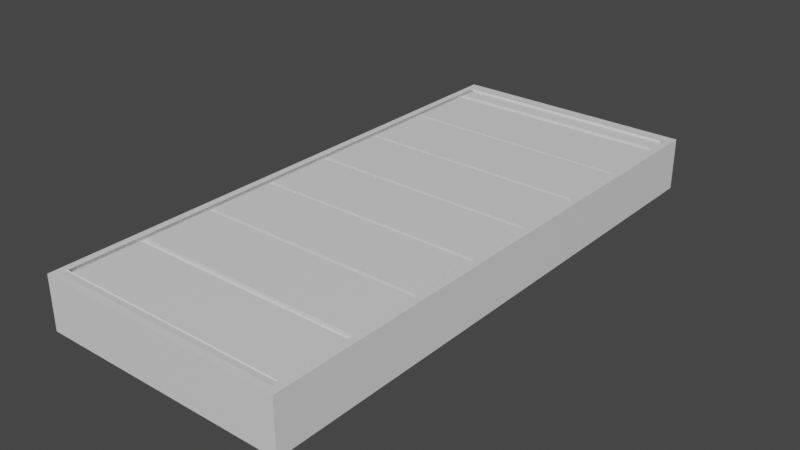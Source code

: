 # Source: ConveyerBeltShort.blend  (saved by Blender 3.4.6; exported with 4.5.12 LTS)
import bpy
from mathutils import Matrix  # noqa: F401  (used for matrix-valued properties, if any)

bpy.ops.wm.read_factory_settings(use_empty=True)
scene = bpy.context.scene
scene.name = 'Scene'

# ---- collections
col_collection = bpy.data.collections.new('Collection'); scene.collection.children.link(col_collection)

# ---- materials (node trees are filled in below, after node groups)
mat_material = bpy.data.materials.new('Material')
mat_material.alpha_threshold = 0.0
mat_material.use_transparent_shadow = False
mat_material.roughness = 0.5
mat_material.line_color = (0.0, 0.0, 0.0, 1.0)
mat_material_001 = bpy.data.materials.new('Material.001')
mat_material_001.alpha_threshold = 0.0
mat_material_001.use_transparent_shadow = False
mat_material_001.roughness = 0.5
mat_material_001.line_color = (0.0, 0.0, 0.0, 1.0)
mat_material_002 = bpy.data.materials.new('Material.002')
mat_material_002.alpha_threshold = 0.0
mat_material_002.use_transparent_shadow = False
mat_material_002.roughness = 0.5
mat_material_002.line_color = (0.0, 0.0, 0.0, 1.0)

# ---- material node trees
mat_material.use_nodes = True; mat_material.node_tree.nodes.clear()
_N = mat_material.node_tree.nodes; _L = mat_material.node_tree.links
n0 = _N.new('ShaderNodeOutputMaterial'); n0.name = 'Material Output'; n0.location = (300, 300)
n1 = _N.new('ShaderNodeBsdfPrincipled'); n1.name = 'Principled BSDF'; n1.location = (10, 300)
n1.distribution = 'GGX'
n1.subsurface_method = 'RANDOM_WALK_SKIN'
n1.inputs[3].default_value = 1.45
n1.inputs[27].default_value = (0.0, 0.0, 0.0, 1.0)
n1.inputs[28].default_value = 1.0
_L.new(n1.outputs[0], n0.inputs[0])
n0.is_active_output = True
mat_material_001.use_nodes = True; mat_material_001.node_tree.nodes.clear()
_N = mat_material_001.node_tree.nodes; _L = mat_material_001.node_tree.links
n0 = _N.new('ShaderNodeOutputMaterial'); n0.name = 'Material Output'; n0.location = (300, 300)
n1 = _N.new('ShaderNodeBsdfPrincipled'); n1.name = 'Principled BSDF'; n1.location = (10, 300)
n1.distribution = 'GGX'
n1.subsurface_method = 'RANDOM_WALK_SKIN'
n1.inputs[3].default_value = 1.45
n1.inputs[27].default_value = (0.0, 0.0, 0.0, 1.0)
n1.inputs[28].default_value = 1.0
_L.new(n1.outputs[0], n0.inputs[0])
n0.is_active_output = True
mat_material_002.use_nodes = True; mat_material_002.node_tree.nodes.clear()
_N = mat_material_002.node_tree.nodes; _L = mat_material_002.node_tree.links
n0 = _N.new('ShaderNodeOutputMaterial'); n0.name = 'Material Output'; n0.location = (300, 300)
n1 = _N.new('ShaderNodeBsdfPrincipled'); n1.name = 'Principled BSDF'; n1.location = (10, 300)
n1.distribution = 'GGX'
n1.subsurface_method = 'RANDOM_WALK_SKIN'
n1.inputs[3].default_value = 1.45
n1.inputs[27].default_value = (0.0, 0.0, 0.0, 1.0)
n1.inputs[28].default_value = 1.0
_L.new(n1.outputs[0], n0.inputs[0])
n0.is_active_output = True

# ---- world
world_world = bpy.data.worlds.new('World'); scene.world = world_world
world_world.use_nodes = True; world_world.node_tree.nodes.clear()
_N = world_world.node_tree.nodes; _L = world_world.node_tree.links
n0 = _N.new('ShaderNodeOutputWorld'); n0.name = 'World Output'; n0.location = (300, 300)
n1 = _N.new('ShaderNodeBackground'); n1.name = 'Background'; n1.location = (10, 300)
n1.inputs[0].default_value = (0.05088, 0.05088, 0.05088, 1.0)
_L.new(n1.outputs[0], n0.inputs[0])
n0.is_active_output = True
world_world.color = (0.05088, 0.05088, 0.05088)
world_world.use_sun_shadow = False
world_world.sun_shadow_jitter_overblur = 0.0

# ---- meshes
me_cube = bpy.data.meshes.new('Cube')
me_cube.from_pydata([(1.089, 1.016, 0.6653), (1.089, 1.016, -29.46), (1.089, -0.02921, 0.6653), (1.089, -0.02921, -29.46), (-1.089, 1.016, 0.6653), (-1.089, 1.016, -29.46), (-1.089, -0.02921, 0.6653), (-1.089, -0.02921, -29.46), (1.025, -0.01556, 0.6653), (-1.026, -0.01556, 0.6653), (1.025, 1.002, 0.6653), (-1.026, 1.002, 0.6653), (0.9942, -0.01523, -2.946), (-1.056, -0.01523, -2.946), (0.9942, 1.002, -2.946), (-1.056, 1.002, -2.946), (1.025, -0.003761, 0.3042), (-1.026, -0.003761, 0.3042), (0.9942, -0.003431, 0.6637), (-1.056, -0.003431, 0.6637), (-1.026, 0.9906, 0.8193), (1.025, 0.9906, 0.8193), (-1.056, 0.9909, -0.2008), (0.9942, 0.9909, -0.2008)], [], [(4, 6, 9, 11), (3, 2, 6, 7), (7, 6, 4, 5), (5, 1, 3, 7), (1, 0, 2, 3), (5, 4, 0, 1), (14, 10, 21, 23), (2, 0, 10, 8), (0, 4, 11, 10), (6, 2, 8, 9), (14, 15, 13, 12), (8, 10, 14, 12), (11, 9, 13, 15), (13, 9, 17, 19), (17, 16, 18, 19), (9, 8, 16, 17), (8, 12, 18, 16), (12, 13, 19, 18), (21, 20, 22, 23), (15, 14, 23, 22), (10, 11, 20, 21), (11, 15, 22, 20)])
_uv = me_cube.uv_layers.new(name='UVMap')
_uv.uv.foreach_set('vector', [0.625, 0.25, 0.625, 0.0, 0.625, 0.0, 0.625, 0.25, 0.375, 0.75, 0.625, 0.75, 0.625, 1.0, 0.375, 1.0, 0.375, 0.0, 0.625, 0.0, 0.625, 0.25, 0.375, 0.25, 0.125, 0.5, 0.375, 0.5, 0.375, 0.75, 0.125, 0.75, 0.375, 0.5, 0.625, 0.5, 0.625, 0.75, 0.375, 0.75, 0.375, 0.25, 0.625, 0.25, 0.625, 0.5, 0.375, 0.5, 0.625, 0.5, 0.625, 0.5, 0.625, 0.5, 0.625, 0.5, 0.625, 0.75, 0.625, 0.5, 0.625, 0.5, 0.625, 0.75, 0.625, 0.5, 0.625, 0.25, 0.625, 0.25, 0.625, 0.5, 0.625, 1.0, 0.625, 0.75, 0.625, 0.75, 0.625, 1.0, 0.625, 0.5, 0.875, 0.5, 0.875, 0.75, 0.625, 0.75, 0.625, 0.75, 0.625, 0.5, 0.625, 0.5, 0.625, 0.75, 0.625, 0.25, 0.625, 0.0, 0.625, 0.0, 0.625, 0.25, 0.625, 0.0, 0.625, 0.0, 0.625, 0.0, 0.625, 0.0, 0.625, 1.0, 0.625, 0.75, 0.625, 0.75, 0.625, 1.0, 0.625, 1.0, 0.625, 0.75, 0.625, 0.75, 0.625, 1.0, 0.625, 0.75, 0.625, 0.75, 0.625, 0.75, 0.625, 0.75, 0.625, 0.75, 0.875, 0.75, 0.875, 0.75, 0.625, 0.75, 0.625, 0.5, 0.625, 0.25, 0.625, 0.25, 0.625, 0.5, 0.875, 0.5, 0.625, 0.5, 0.625, 0.5, 0.875, 0.5, 0.625, 0.5, 0.625, 0.25, 0.625, 0.25, 0.625, 0.5, 0.625, 0.25, 0.625, 0.25, 0.625, 0.25, 0.625, 0.25])
me_cube.materials.append(mat_material)
me_cube.use_mirror_vertex_groups = False
me_cube.update()
me_cube_008 = bpy.data.meshes.new('Cube.008')
me_cube_008.from_pydata([(1.0, 1.0, 1.0), (1.0, 1.0, -1.0), (1.0, -1.0, 1.0), (1.0, -1.0, -1.0), (-1.0, 1.0, 1.0), (-1.0, 1.0, -1.0), (-1.0, -1.0, 1.0), (-1.0, -1.0, -1.0)], [], [(0, 4, 6, 2), (3, 2, 6, 7), (7, 6, 4, 5), (5, 1, 3, 7), (1, 0, 2, 3), (5, 4, 0, 1)])
_uv = me_cube_008.uv_layers.new(name='UVMap')
_uv.uv.foreach_set('vector', [0.625, 0.5, 0.875, 0.5, 0.875, 0.75, 0.625, 0.75, 0.375, 0.75, 0.625, 0.75, 0.625, 1.0, 0.375, 1.0, 0.375, 0.0, 0.625, 0.0, 0.625, 0.25, 0.375, 0.25, 0.125, 0.5, 0.375, 0.5, 0.375, 0.75, 0.125, 0.75, 0.375, 0.5, 0.625, 0.5, 0.625, 0.75, 0.375, 0.75, 0.375, 0.25, 0.625, 0.25, 0.625, 0.5, 0.375, 0.5])
me_cube_008.materials.append(mat_material_001)
me_cube_008.use_mirror_vertex_groups = False
me_cube_008.update()
me_cube_010 = bpy.data.meshes.new('Cube.010')
me_cube_010.from_pydata([(1.0, 1.0, 1.0), (1.0, 1.0, -1.0), (1.0, -1.0, 1.0), (1.0, -1.0, -1.0), (-1.0, 1.0, 1.0), (-1.0, 1.0, -1.0), (-1.0, -1.0, 1.0), (-1.0, -1.0, -1.0)], [], [(0, 4, 6, 2), (3, 2, 6, 7), (7, 6, 4, 5), (5, 1, 3, 7), (1, 0, 2, 3), (5, 4, 0, 1)])
_uv = me_cube_010.uv_layers.new(name='UVMap')
_uv.uv.foreach_set('vector', [0.625, 0.5, 0.875, 0.5, 0.875, 0.75, 0.625, 0.75, 0.375, 0.75, 0.625, 0.75, 0.625, 1.0, 0.375, 1.0, 0.375, 0.0, 0.625, 0.0, 0.625, 0.25, 0.375, 0.25, 0.125, 0.5, 0.375, 0.5, 0.375, 0.75, 0.125, 0.75, 0.375, 0.5, 0.625, 0.5, 0.625, 0.75, 0.375, 0.75, 0.375, 0.25, 0.625, 0.25, 0.625, 0.5, 0.375, 0.5])
me_cube_010.materials.append(mat_material_001)
me_cube_010.use_mirror_vertex_groups = False
me_cube_010.update()
me_cube_011 = bpy.data.meshes.new('Cube.011')
me_cube_011.from_pydata([(1.0, 1.0, 1.0), (1.0, 1.0, -1.0), (1.0, -1.0, 1.0), (1.0, -1.0, -1.0), (-1.0, 1.0, 1.0), (-1.0, 1.0, -1.0), (-1.0, -1.0, 1.0), (-1.0, -1.0, -1.0)], [], [(0, 4, 6, 2), (3, 2, 6, 7), (7, 6, 4, 5), (5, 1, 3, 7), (1, 0, 2, 3), (5, 4, 0, 1)])
_uv = me_cube_011.uv_layers.new(name='UVMap')
_uv.uv.foreach_set('vector', [0.625, 0.5, 0.875, 0.5, 0.875, 0.75, 0.625, 0.75, 0.375, 0.75, 0.625, 0.75, 0.625, 1.0, 0.375, 1.0, 0.375, 0.0, 0.625, 0.0, 0.625, 0.25, 0.375, 0.25, 0.125, 0.5, 0.375, 0.5, 0.375, 0.75, 0.125, 0.75, 0.375, 0.5, 0.625, 0.5, 0.625, 0.75, 0.375, 0.75, 0.375, 0.25, 0.625, 0.25, 0.625, 0.5, 0.375, 0.5])
me_cube_011.materials.append(mat_material_001)
me_cube_011.use_mirror_vertex_groups = False
me_cube_011.update()
me_cube_012 = bpy.data.meshes.new('Cube.012')
me_cube_012.from_pydata([(1.0, 1.0, 1.0), (1.0, 1.0, -1.0), (1.0, -1.0, 1.0), (1.0, -1.0, -1.0), (-1.0, 1.0, 1.0), (-1.0, 1.0, -1.0), (-1.0, -1.0, 1.0), (-1.0, -1.0, -1.0)], [], [(0, 4, 6, 2), (3, 2, 6, 7), (7, 6, 4, 5), (5, 1, 3, 7), (1, 0, 2, 3), (5, 4, 0, 1)])
_uv = me_cube_012.uv_layers.new(name='UVMap')
_uv.uv.foreach_set('vector', [0.625, 0.5, 0.875, 0.5, 0.875, 0.75, 0.625, 0.75, 0.375, 0.75, 0.625, 0.75, 0.625, 1.0, 0.375, 1.0, 0.375, 0.0, 0.625, 0.0, 0.625, 0.25, 0.375, 0.25, 0.125, 0.5, 0.375, 0.5, 0.375, 0.75, 0.125, 0.75, 0.375, 0.5, 0.625, 0.5, 0.625, 0.75, 0.375, 0.75, 0.375, 0.25, 0.625, 0.25, 0.625, 0.5, 0.375, 0.5])
me_cube_012.materials.append(mat_material_001)
me_cube_012.use_mirror_vertex_groups = False
me_cube_012.update()
me_cube_013 = bpy.data.meshes.new('Cube.013')
me_cube_013.from_pydata([(1.0, 1.0, 1.0), (1.0, 1.0, -1.0), (1.0, -1.0, 1.0), (1.0, -1.0, -1.0), (-1.0, 1.0, 1.0), (-1.0, 1.0, -1.0), (-1.0, -1.0, 1.0), (-1.0, -1.0, -1.0)], [], [(0, 4, 6, 2), (3, 2, 6, 7), (7, 6, 4, 5), (5, 1, 3, 7), (1, 0, 2, 3), (5, 4, 0, 1)])
_uv = me_cube_013.uv_layers.new(name='UVMap')
_uv.uv.foreach_set('vector', [0.625, 0.5, 0.875, 0.5, 0.875, 0.75, 0.625, 0.75, 0.375, 0.75, 0.625, 0.75, 0.625, 1.0, 0.375, 1.0, 0.375, 0.0, 0.625, 0.0, 0.625, 0.25, 0.375, 0.25, 0.125, 0.5, 0.375, 0.5, 0.375, 0.75, 0.125, 0.75, 0.375, 0.5, 0.625, 0.5, 0.625, 0.75, 0.375, 0.75, 0.375, 0.25, 0.625, 0.25, 0.625, 0.5, 0.375, 0.5])
me_cube_013.materials.append(mat_material_001)
me_cube_013.use_mirror_vertex_groups = False
me_cube_013.update()
me_cube_015 = bpy.data.meshes.new('Cube.015')
me_cube_015.from_pydata([(1.0, 0.4249, 1.0), (1.0, 0.4249, -1.0), (1.0, -1.0, 1.0), (1.0, -1.0, -1.0), (-1.0, 0.4249, 1.0), (-1.0, 0.4249, -1.0), (-1.0, -1.0, 1.0), (-1.0, -1.0, -1.0)], [], [(0, 4, 6, 2), (3, 2, 6, 7), (7, 6, 4, 5), (5, 1, 3, 7), (1, 0, 2, 3), (5, 4, 0, 1)])
_uv = me_cube_015.uv_layers.new(name='UVMap')
_uv.uv.foreach_set('vector', [0.625, 0.5, 0.875, 0.5, 0.875, 0.75, 0.625, 0.75, 0.375, 0.75, 0.625, 0.75, 0.625, 1.0, 0.375, 1.0, 0.375, 0.0, 0.625, 0.0, 0.625, 0.25, 0.375, 0.25, 0.125, 0.5, 0.375, 0.5, 0.375, 0.75, 0.125, 0.75, 0.375, 0.5, 0.625, 0.5, 0.625, 0.75, 0.375, 0.75, 0.375, 0.25, 0.625, 0.25, 0.625, 0.5, 0.375, 0.5])
me_cube_015.materials.append(mat_material_001)
me_cube_015.use_mirror_vertex_groups = False
me_cube_015.update()
me_cube_016 = bpy.data.meshes.new('Cube.016')
me_cube_016.from_pydata([(1.0, 0.4249, 1.0), (1.0, 0.4249, -1.0), (1.0, -1.0, 1.0), (1.0, -1.0, -1.0), (-1.0, 0.4249, 1.0), (-1.0, 0.4249, -1.0), (-1.0, -1.0, 1.0), (-1.0, -1.0, -1.0)], [], [(0, 4, 6, 2), (3, 2, 6, 7), (7, 6, 4, 5), (5, 1, 3, 7), (1, 0, 2, 3), (5, 4, 0, 1)])
_uv = me_cube_016.uv_layers.new(name='UVMap')
_uv.uv.foreach_set('vector', [0.625, 0.5, 0.875, 0.5, 0.875, 0.75, 0.625, 0.75, 0.375, 0.75, 0.625, 0.75, 0.625, 1.0, 0.375, 1.0, 0.375, 0.0, 0.625, 0.0, 0.625, 0.25, 0.375, 0.25, 0.125, 0.5, 0.375, 0.5, 0.375, 0.75, 0.125, 0.75, 0.375, 0.5, 0.625, 0.5, 0.625, 0.75, 0.375, 0.75, 0.375, 0.25, 0.625, 0.25, 0.625, 0.5, 0.375, 0.5])
me_cube_016.materials.append(mat_material_001)
me_cube_016.use_mirror_vertex_groups = False
me_cube_016.update()
me_cube_019 = bpy.data.meshes.new('Cube.019')
me_cube_019.from_pydata([(1.0, 1.0, 1.0), (1.0, 1.0, -1.0), (1.0, -1.0, 1.0), (1.0, -1.0, -1.0), (-1.0, 1.0, 1.0), (-1.0, 1.0, -1.0), (-1.0, -1.0, 1.0), (-1.0, -1.0, -1.0)], [], [(0, 4, 6, 2), (3, 2, 6, 7), (7, 6, 4, 5), (5, 1, 3, 7), (1, 0, 2, 3), (5, 4, 0, 1)])
_uv = me_cube_019.uv_layers.new(name='UVMap')
_uv.uv.foreach_set('vector', [0.625, 0.5, 0.875, 0.5, 0.875, 0.75, 0.625, 0.75, 0.375, 0.75, 0.625, 0.75, 0.625, 1.0, 0.375, 1.0, 0.375, 0.0, 0.625, 0.0, 0.625, 0.25, 0.375, 0.25, 0.125, 0.5, 0.375, 0.5, 0.375, 0.75, 0.125, 0.75, 0.375, 0.5, 0.625, 0.5, 0.625, 0.75, 0.375, 0.75, 0.375, 0.25, 0.625, 0.25, 0.625, 0.5, 0.375, 0.5])
me_cube_019.materials.append(mat_material_002)
me_cube_019.use_mirror_vertex_groups = False
me_cube_019.update()
me_cube_018 = bpy.data.meshes.new('Cube.018')
me_cube_018.from_pydata([(1.0, 1.0, 1.0), (1.0, 1.0, -1.0), (1.0, -1.0, 1.0), (1.0, -1.0, -1.0), (-1.0, 1.0, 1.0), (-1.0, 1.0, -1.0), (-1.0, -1.0, 1.0), (-1.0, -1.0, -1.0)], [], [(0, 4, 6, 2), (3, 2, 6, 7), (7, 6, 4, 5), (5, 1, 3, 7), (1, 0, 2, 3), (5, 4, 0, 1)])
_uv = me_cube_018.uv_layers.new(name='UVMap')
_uv.uv.foreach_set('vector', [0.625, 0.5, 0.875, 0.5, 0.875, 0.75, 0.625, 0.75, 0.375, 0.75, 0.625, 0.75, 0.625, 1.0, 0.375, 1.0, 0.375, 0.0, 0.625, 0.0, 0.625, 0.25, 0.375, 0.25, 0.125, 0.5, 0.375, 0.5, 0.375, 0.75, 0.125, 0.75, 0.375, 0.5, 0.625, 0.5, 0.625, 0.75, 0.375, 0.75, 0.375, 0.25, 0.625, 0.25, 0.625, 0.5, 0.375, 0.5])
me_cube_018.materials.append(mat_material_001)
me_cube_018.use_mirror_vertex_groups = False
me_cube_018.update()

# ---- objects
ob_holder = bpy.data.objects.new('Holder', me_cube)
ob_panel = bpy.data.objects.new('Panel', me_cube_008)
ob_panel_009 = bpy.data.objects.new('Panel.009', me_cube_010)
ob_panel_010 = bpy.data.objects.new('Panel.010', me_cube_011)
ob_panel_011 = bpy.data.objects.new('Panel.011', me_cube_012)
ob_panel_012 = bpy.data.objects.new('Panel.012', me_cube_013)
ob_panel_014 = bpy.data.objects.new('Panel.014', me_cube_015)
ob_panel_015 = bpy.data.objects.new('Panel.015', me_cube_016)
ob_panel_013 = bpy.data.objects.new('Panel.013', me_cube_019)
ob_panel_002 = bpy.data.objects.new('Panel.002', me_cube_018)

# ---- transforms, parenting, visibility, modifiers, constraints
ob_holder.location = (0.0, 0.0, 0.0)
ob_holder.scale = (1.5, 7.0, 0.02303)
ob_holder.lock_rotations_4d = False
ob_holder.empty_display_type = 'ARROWS'
ob_holder.lineart.crease_threshold = 0.0
ob_panel.location = (0.0, -0.08817, -0.03457)
ob_panel.scale = (1.5, 0.02389, 0.02947)
ob_panel.lock_rotations_4d = False
ob_panel.empty_display_type = 'ARROWS'
ob_panel.lineart.crease_threshold = 0.0
ob_panel_009.location = (0.0, 1.409, -0.03457)
ob_panel_009.scale = (1.5, 0.45, 0.02947)
ob_panel_009.lock_rotations_4d = False
ob_panel_009.empty_display_type = 'ARROWS'
ob_panel_009.lineart.crease_threshold = 0.0
ob_panel_010.location = (0.0, 2.359, -0.03457)
ob_panel_010.scale = (1.5, 0.45, 0.02947)
ob_panel_010.lock_rotations_4d = False
ob_panel_010.empty_display_type = 'ARROWS'
ob_panel_010.lineart.crease_threshold = 0.0
ob_panel_011.location = (0.0, 3.309, -0.03457)
ob_panel_011.scale = (1.5, 0.45, 0.02947)
ob_panel_011.lock_rotations_4d = False
ob_panel_011.empty_display_type = 'ARROWS'
ob_panel_011.lineart.crease_threshold = 0.0
ob_panel_012.location = (0.0, 4.259, -0.03457)
ob_panel_012.scale = (1.5, 0.45, 0.02947)
ob_panel_012.lock_rotations_4d = False
ob_panel_012.empty_display_type = 'ARROWS'
ob_panel_012.lineart.crease_threshold = 0.0
ob_panel_014.location = (0.0, 6.335, -0.03457)
ob_panel_014.scale = (1.5, 0.635, 0.02947)
ob_panel_014.lock_rotations_4d = False
ob_panel_014.empty_display_type = 'ARROWS'
ob_panel_014.lineart.crease_threshold = 0.0
ob_panel_015.location = (-0.0005736, 6.927, -0.03457)
ob_panel_015.scale = (1.5, 0.2233, 0.02947)
ob_panel_015.lock_rotations_4d = False
ob_panel_015.empty_display_type = 'ARROWS'
ob_panel_015.lineart.crease_threshold = 0.0
ob_panel_013.location = (0.0, 5.209, -0.03457)
ob_panel_013.scale = (1.5, 0.45, 0.02947)
ob_panel_013.lock_rotations_4d = False
ob_panel_013.empty_display_type = 'ARROWS'
ob_panel_013.lineart.crease_threshold = 0.0
ob_panel_002.location = (0.0, 0.4347, -0.03457)
ob_panel_002.scale = (1.5, 0.444, 0.02947)
ob_panel_002.lock_rotations_4d = False
ob_panel_002.empty_display_type = 'ARROWS'
ob_panel_002.lineart.crease_threshold = 0.0

# ---- collection membership
col_collection.objects.link(ob_holder)
col_collection.objects.link(ob_panel)
col_collection.objects.link(ob_panel_009)
col_collection.objects.link(ob_panel_010)
col_collection.objects.link(ob_panel_011)
col_collection.objects.link(ob_panel_012)
col_collection.objects.link(ob_panel_014)
col_collection.objects.link(ob_panel_015)
col_collection.objects.link(ob_panel_013)
col_collection.objects.link(ob_panel_002)

# ---- scene / render settings (as saved in the file)
scene.frame_start = 0; scene.frame_end = 39; scene.frame_set(27)
scene.render.engine = 'BLENDER_EEVEE_NEXT'
scene.cycles.sampling_pattern = 'TABULATED_SOBOL'
scene.cycles.use_light_tree = False
scene.view_settings.view_transform = 'Filmic'
bpy.context.view_layer.update()

# ---- added for rendering (the .blend has no active camera and no usable light): camera, sun
cam_auto = bpy.data.cameras.new('AutoCamera')
cam_auto.lens = 50.0
cam_auto.sensor_width = 36.0
cam_auto.clip_end = 1000.0
ob_auto_camera = bpy.data.objects.new('AutoCamera', cam_auto)
scene.collection.objects.link(ob_auto_camera)
ob_auto_camera.location = (7.43919, -5.47484, 5.6216)
ob_auto_camera.rotation_euler = (1.09748, -7.21219e-08, 0.694738)
scene.camera = ob_auto_camera
light_auto_sun = bpy.data.lights.new('AutoSun', 'SUN')
light_auto_sun.energy = 3.0
light_auto_sun.angle = 0.0523599
ob_auto_sun = bpy.data.objects.new('AutoSun', light_auto_sun)
scene.collection.objects.link(ob_auto_sun)
ob_auto_sun.rotation_euler = (0.872665, 0.174533, 0.523599)
bpy.context.view_layer.update()
